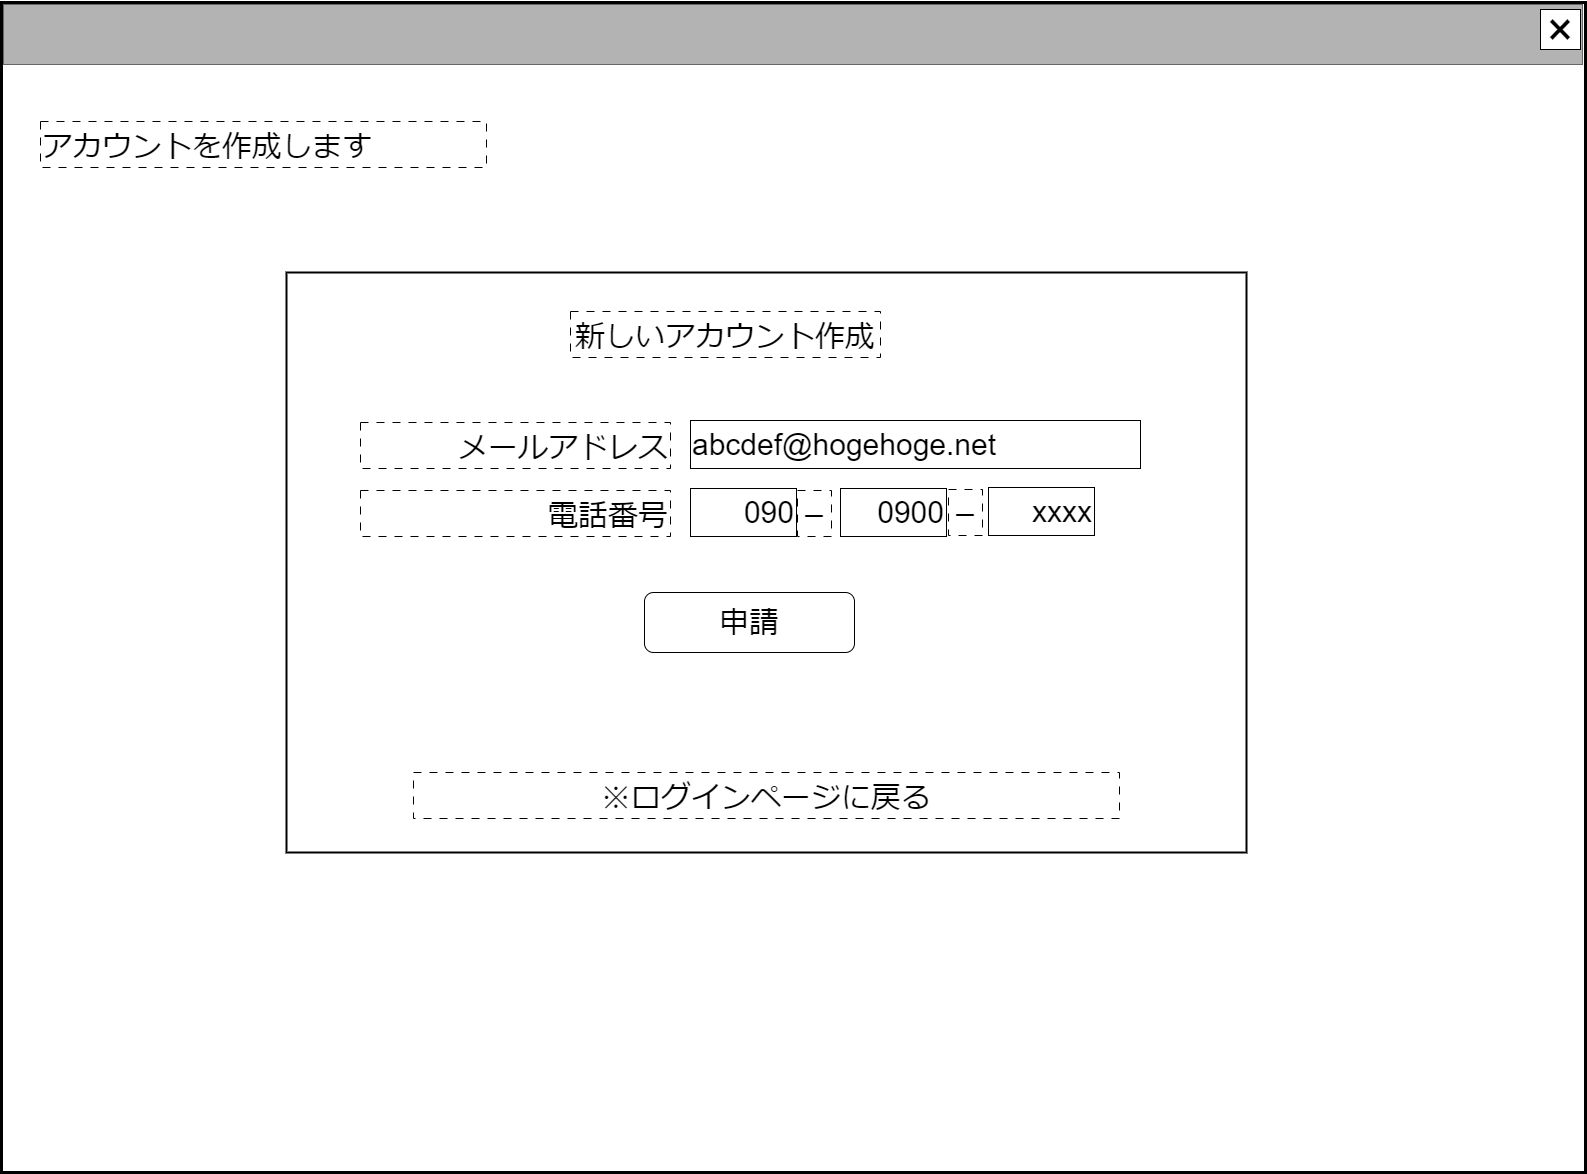

The diagram above was exported from draw.io. Its source (the exported page's mxGraphModel, read from the mxfile embedded in the PNG):
<mxGraphModel dx="1050" dy="621" grid="1" gridSize="10" guides="1" tooltips="1" connect="1" arrows="1" fold="1" page="1" pageScale="1" pageWidth="1600" pageHeight="1200" math="0" shadow="0">
  <root>
    <mxCell id="0" />
    <mxCell id="cFaB45KztUIKXS-_cTrr-9" value="ウインドウ" style="" parent="0" />
    <mxCell id="cFaB45KztUIKXS-_cTrr-10" value="" style="rounded=0;whiteSpace=wrap;html=1;strokeWidth=3;" parent="cFaB45KztUIKXS-_cTrr-9" vertex="1">
      <mxGeometry x="15" y="10" width="1584" height="1170" as="geometry" />
    </mxCell>
    <mxCell id="cFaB45KztUIKXS-_cTrr-11" value="" style="rounded=0;whiteSpace=wrap;html=1;fillColor=#B3B3B3;fontColor=#333333;strokeColor=#666666;" parent="cFaB45KztUIKXS-_cTrr-9" vertex="1">
      <mxGeometry x="17" y="12" width="1579" height="60" as="geometry" />
    </mxCell>
    <mxCell id="cFaB45KztUIKXS-_cTrr-12" value="&lt;font style=&quot;font-size: 48px;&quot;&gt;×&lt;/font&gt;" style="rounded=0;whiteSpace=wrap;html=1;" parent="cFaB45KztUIKXS-_cTrr-9" vertex="1">
      <mxGeometry x="1554" y="17" width="40" height="40" as="geometry" />
    </mxCell>
    <mxCell id="cFaB45KztUIKXS-_cTrr-14" value="名称未設定レイヤ" style="" parent="0" />
    <mxCell id="L6Dk48c8kViy_fzFO3mH-0" value="" style="rounded=0;whiteSpace=wrap;html=1;fillColor=none;strokeWidth=2;" parent="cFaB45KztUIKXS-_cTrr-14" vertex="1">
      <mxGeometry x="300" y="280" width="960" height="580" as="geometry" />
    </mxCell>
    <mxCell id="HvR4dSRWBfD3urc1JDpB-15" value="&lt;span style=&quot;font-size: 30px;&quot;&gt;申請&lt;/span&gt;" style="rounded=1;whiteSpace=wrap;html=1;" parent="cFaB45KztUIKXS-_cTrr-14" vertex="1">
      <mxGeometry x="658" y="600" width="210" height="60" as="geometry" />
    </mxCell>
    <mxCell id="8Hxk6lD6Y1Y_H0gw2qUc-4" value="&lt;span style=&quot;font-size: 30px;&quot;&gt;メールアドレス&lt;/span&gt;" style="rounded=0;whiteSpace=wrap;html=1;align=right;dashed=1;dashPattern=8 8;verticalAlign=bottom;" parent="cFaB45KztUIKXS-_cTrr-14" vertex="1">
      <mxGeometry x="374" y="430" width="310" height="46" as="geometry" />
    </mxCell>
    <mxCell id="8Hxk6lD6Y1Y_H0gw2qUc-5" value="&lt;font style=&quot;font-size: 30px;&quot;&gt;abcdef@hogehoge.net&lt;/font&gt;" style="rounded=0;whiteSpace=wrap;html=1;align=left;" parent="cFaB45KztUIKXS-_cTrr-14" vertex="1">
      <mxGeometry x="704" y="428" width="450" height="48" as="geometry" />
    </mxCell>
    <mxCell id="8Hxk6lD6Y1Y_H0gw2qUc-6" value="&lt;span style=&quot;font-size: 30px;&quot;&gt;電話番号&lt;/span&gt;" style="rounded=0;whiteSpace=wrap;html=1;align=right;dashed=1;dashPattern=8 8;verticalAlign=bottom;" parent="cFaB45KztUIKXS-_cTrr-14" vertex="1">
      <mxGeometry x="374" y="498" width="310" height="46" as="geometry" />
    </mxCell>
    <mxCell id="8Hxk6lD6Y1Y_H0gw2qUc-7" value="&lt;span style=&quot;font-size: 30px;&quot;&gt;090&lt;/span&gt;" style="rounded=0;whiteSpace=wrap;html=1;align=right;" parent="cFaB45KztUIKXS-_cTrr-14" vertex="1">
      <mxGeometry x="704" y="496" width="106" height="48" as="geometry" />
    </mxCell>
    <mxCell id="L6Dk48c8kViy_fzFO3mH-1" value="&lt;span style=&quot;font-size: 30px;&quot;&gt;新しいアカウント作成&lt;/span&gt;" style="rounded=0;whiteSpace=wrap;html=1;align=center;dashed=1;dashPattern=8 8;verticalAlign=bottom;" parent="cFaB45KztUIKXS-_cTrr-14" vertex="1">
      <mxGeometry x="584" y="319" width="310" height="46" as="geometry" />
    </mxCell>
    <mxCell id="L6Dk48c8kViy_fzFO3mH-3" value="&lt;span style=&quot;font-size: 30px;&quot;&gt;※ログインページに戻る&lt;/span&gt;" style="rounded=0;whiteSpace=wrap;html=1;align=center;dashed=1;dashPattern=8 8;verticalAlign=bottom;" parent="cFaB45KztUIKXS-_cTrr-14" vertex="1">
      <mxGeometry x="427" y="780" width="706" height="46" as="geometry" />
    </mxCell>
    <mxCell id="P2IDL3IsDdCTWvpG0wdX-0" value="&lt;span style=&quot;font-size: 30px;&quot;&gt;アカウントを作成します&lt;/span&gt;" style="rounded=0;whiteSpace=wrap;html=1;align=left;dashed=1;dashPattern=8 8;verticalAlign=bottom;" parent="cFaB45KztUIKXS-_cTrr-14" vertex="1">
      <mxGeometry x="54" y="129" width="446" height="46" as="geometry" />
    </mxCell>
    <mxCell id="P2IDL3IsDdCTWvpG0wdX-1" value="&lt;font style=&quot;font-size: 30px;&quot;&gt;0900&lt;/font&gt;" style="rounded=0;whiteSpace=wrap;html=1;align=right;" parent="cFaB45KztUIKXS-_cTrr-14" vertex="1">
      <mxGeometry x="854" y="496" width="106" height="48" as="geometry" />
    </mxCell>
    <mxCell id="P2IDL3IsDdCTWvpG0wdX-2" value="&lt;font style=&quot;font-size: 30px;&quot;&gt;xxxx&lt;/font&gt;" style="rounded=0;whiteSpace=wrap;html=1;align=right;" parent="cFaB45KztUIKXS-_cTrr-14" vertex="1">
      <mxGeometry x="1002" y="495" width="106" height="48" as="geometry" />
    </mxCell>
    <mxCell id="P2IDL3IsDdCTWvpG0wdX-3" value="&lt;span style=&quot;font-size: 30px;&quot;&gt;－&lt;/span&gt;" style="rounded=0;whiteSpace=wrap;html=1;align=right;dashed=1;dashPattern=8 8;verticalAlign=bottom;" parent="cFaB45KztUIKXS-_cTrr-14" vertex="1">
      <mxGeometry x="811" y="498" width="34" height="46" as="geometry" />
    </mxCell>
    <mxCell id="P2IDL3IsDdCTWvpG0wdX-4" value="&lt;span style=&quot;font-size: 30px;&quot;&gt;－&lt;/span&gt;" style="rounded=0;whiteSpace=wrap;html=1;align=right;dashed=1;dashPattern=8 8;verticalAlign=bottom;" parent="cFaB45KztUIKXS-_cTrr-14" vertex="1">
      <mxGeometry x="962" y="497" width="34" height="46" as="geometry" />
    </mxCell>
  </root>
</mxGraphModel>